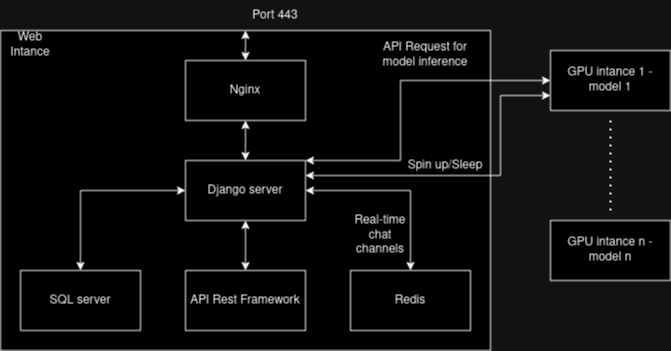

The diagram above was exported from draw.io. Its source (the exported page's mxGraphModel, read from the mxfile embedded in the PNG):
<mxGraphModel dx="1434" dy="795" grid="1" gridSize="10" guides="1" tooltips="1" connect="1" arrows="1" fold="1" page="1" pageScale="1" pageWidth="827" pageHeight="1169" math="0" shadow="0">
  <root>
    <mxCell id="0" />
    <mxCell id="1" parent="0" />
    <mxCell id="IiGntUfcRgtv7j2hjZ_X-1" value="" style="rounded=0;whiteSpace=wrap;html=1;" vertex="1" parent="1">
      <mxGeometry x="180" y="240" width="490" height="320" as="geometry" />
    </mxCell>
    <mxCell id="IiGntUfcRgtv7j2hjZ_X-2" value="SQL server" style="rounded=0;whiteSpace=wrap;html=1;" vertex="1" parent="1">
      <mxGeometry x="200" y="480" width="120" height="60" as="geometry" />
    </mxCell>
    <mxCell id="IiGntUfcRgtv7j2hjZ_X-3" value="Redis" style="rounded=0;whiteSpace=wrap;html=1;" vertex="1" parent="1">
      <mxGeometry x="530" y="480" width="120" height="60" as="geometry" />
    </mxCell>
    <mxCell id="IiGntUfcRgtv7j2hjZ_X-4" value="Django server" style="rounded=0;whiteSpace=wrap;html=1;" vertex="1" parent="1">
      <mxGeometry x="365" y="370" width="120" height="60" as="geometry" />
    </mxCell>
    <mxCell id="IiGntUfcRgtv7j2hjZ_X-5" value="Nginx" style="rounded=0;whiteSpace=wrap;html=1;" vertex="1" parent="1">
      <mxGeometry x="365" y="270" width="120" height="60" as="geometry" />
    </mxCell>
    <mxCell id="IiGntUfcRgtv7j2hjZ_X-6" value="Web Intance" style="text;html=1;strokeColor=none;fillColor=none;align=center;verticalAlign=middle;whiteSpace=wrap;rounded=0;" vertex="1" parent="1">
      <mxGeometry x="180" y="240" width="60" height="30" as="geometry" />
    </mxCell>
    <mxCell id="IiGntUfcRgtv7j2hjZ_X-7" value="" style="endArrow=classic;startArrow=classic;html=1;rounded=0;entryX=0;entryY=0.5;entryDx=0;entryDy=0;exitX=0.5;exitY=0;exitDx=0;exitDy=0;edgeStyle=orthogonalEdgeStyle;" edge="1" parent="1" source="IiGntUfcRgtv7j2hjZ_X-2" target="IiGntUfcRgtv7j2hjZ_X-4">
      <mxGeometry width="50" height="50" relative="1" as="geometry">
        <mxPoint x="300" y="450" as="sourcePoint" />
        <mxPoint x="350" y="400" as="targetPoint" />
      </mxGeometry>
    </mxCell>
    <mxCell id="IiGntUfcRgtv7j2hjZ_X-8" value="" style="endArrow=classic;startArrow=classic;html=1;rounded=0;exitX=0.5;exitY=0;exitDx=0;exitDy=0;entryX=1;entryY=0.5;entryDx=0;entryDy=0;edgeStyle=orthogonalEdgeStyle;" edge="1" parent="1" source="IiGntUfcRgtv7j2hjZ_X-3" target="IiGntUfcRgtv7j2hjZ_X-4">
      <mxGeometry width="50" height="50" relative="1" as="geometry">
        <mxPoint x="600" y="430" as="sourcePoint" />
        <mxPoint x="650" y="380" as="targetPoint" />
      </mxGeometry>
    </mxCell>
    <mxCell id="IiGntUfcRgtv7j2hjZ_X-9" value="" style="endArrow=classic;startArrow=classic;html=1;rounded=0;exitX=0.5;exitY=0;exitDx=0;exitDy=0;entryX=0.5;entryY=1;entryDx=0;entryDy=0;" edge="1" parent="1" source="IiGntUfcRgtv7j2hjZ_X-4" target="IiGntUfcRgtv7j2hjZ_X-5">
      <mxGeometry width="50" height="50" relative="1" as="geometry">
        <mxPoint x="530" y="340" as="sourcePoint" />
        <mxPoint x="580" y="290" as="targetPoint" />
      </mxGeometry>
    </mxCell>
    <mxCell id="IiGntUfcRgtv7j2hjZ_X-10" value="" style="endArrow=classic;startArrow=classic;html=1;rounded=0;exitX=0.5;exitY=0;exitDx=0;exitDy=0;entryX=0.5;entryY=0;entryDx=0;entryDy=0;" edge="1" parent="1" source="IiGntUfcRgtv7j2hjZ_X-5" target="IiGntUfcRgtv7j2hjZ_X-1">
      <mxGeometry width="50" height="50" relative="1" as="geometry">
        <mxPoint x="440" y="180" as="sourcePoint" />
        <mxPoint x="490" y="130" as="targetPoint" />
      </mxGeometry>
    </mxCell>
    <mxCell id="IiGntUfcRgtv7j2hjZ_X-11" value="Port 443" style="text;html=1;strokeColor=none;fillColor=none;align=center;verticalAlign=middle;whiteSpace=wrap;rounded=0;" vertex="1" parent="1">
      <mxGeometry x="425" y="210" width="60" height="30" as="geometry" />
    </mxCell>
    <mxCell id="IiGntUfcRgtv7j2hjZ_X-13" value="GPU intance 1 - model 1" style="rounded=0;whiteSpace=wrap;html=1;" vertex="1" parent="1">
      <mxGeometry x="730" y="260" width="120" height="60" as="geometry" />
    </mxCell>
    <mxCell id="IiGntUfcRgtv7j2hjZ_X-14" value="" style="endArrow=classic;startArrow=classic;html=1;rounded=0;exitX=1;exitY=0.25;exitDx=0;exitDy=0;entryX=0;entryY=0.75;entryDx=0;entryDy=0;edgeStyle=orthogonalEdgeStyle;" edge="1" parent="1" source="IiGntUfcRgtv7j2hjZ_X-4" target="IiGntUfcRgtv7j2hjZ_X-13">
      <mxGeometry width="50" height="50" relative="1" as="geometry">
        <mxPoint x="490" y="380" as="sourcePoint" />
        <mxPoint x="720" y="385" as="targetPoint" />
        <Array as="points">
          <mxPoint x="680" y="385" />
          <mxPoint x="680" y="305" />
        </Array>
      </mxGeometry>
    </mxCell>
    <mxCell id="IiGntUfcRgtv7j2hjZ_X-17" value="GPU intance n - model n" style="rounded=0;whiteSpace=wrap;html=1;" vertex="1" parent="1">
      <mxGeometry x="730" y="430" width="120" height="60" as="geometry" />
    </mxCell>
    <mxCell id="IiGntUfcRgtv7j2hjZ_X-21" value="" style="endArrow=none;dashed=1;html=1;dashPattern=1 3;strokeWidth=2;rounded=0;" edge="1" parent="1">
      <mxGeometry width="50" height="50" relative="1" as="geometry">
        <mxPoint x="790" y="420" as="sourcePoint" />
        <mxPoint x="790" y="330" as="targetPoint" />
      </mxGeometry>
    </mxCell>
    <mxCell id="IiGntUfcRgtv7j2hjZ_X-23" value="Spin up/Sleep" style="text;html=1;strokeColor=none;fillColor=none;align=center;verticalAlign=middle;whiteSpace=wrap;rounded=0;" vertex="1" parent="1">
      <mxGeometry x="580" y="360" width="90" height="30" as="geometry" />
    </mxCell>
    <mxCell id="IiGntUfcRgtv7j2hjZ_X-24" value="" style="endArrow=classic;startArrow=classic;html=1;rounded=0;exitX=1;exitY=0;exitDx=0;exitDy=0;entryX=0;entryY=0.5;entryDx=0;entryDy=0;edgeStyle=orthogonalEdgeStyle;" edge="1" parent="1" source="IiGntUfcRgtv7j2hjZ_X-4" target="IiGntUfcRgtv7j2hjZ_X-13">
      <mxGeometry width="50" height="50" relative="1" as="geometry">
        <mxPoint x="750" y="270" as="sourcePoint" />
        <mxPoint x="800" y="220" as="targetPoint" />
        <Array as="points">
          <mxPoint x="580" y="370" />
          <mxPoint x="580" y="290" />
        </Array>
      </mxGeometry>
    </mxCell>
    <mxCell id="IiGntUfcRgtv7j2hjZ_X-25" value="API Request for model inference" style="text;html=1;strokeColor=none;fillColor=none;align=center;verticalAlign=middle;whiteSpace=wrap;rounded=0;" vertex="1" parent="1">
      <mxGeometry x="550" y="250" width="110" height="30" as="geometry" />
    </mxCell>
    <mxCell id="IiGntUfcRgtv7j2hjZ_X-26" value="API Rest Framework" style="rounded=0;whiteSpace=wrap;html=1;" vertex="1" parent="1">
      <mxGeometry x="365" y="480" width="120" height="60" as="geometry" />
    </mxCell>
    <mxCell id="IiGntUfcRgtv7j2hjZ_X-27" value="" style="endArrow=classic;startArrow=classic;html=1;rounded=0;exitX=0.5;exitY=0;exitDx=0;exitDy=0;entryX=0.5;entryY=1;entryDx=0;entryDy=0;" edge="1" parent="1" source="IiGntUfcRgtv7j2hjZ_X-26" target="IiGntUfcRgtv7j2hjZ_X-4">
      <mxGeometry width="50" height="50" relative="1" as="geometry">
        <mxPoint x="414" y="480" as="sourcePoint" />
        <mxPoint x="549" y="430" as="targetPoint" />
      </mxGeometry>
    </mxCell>
    <mxCell id="IiGntUfcRgtv7j2hjZ_X-32" value="Real-time chat channels" style="text;html=1;strokeColor=none;fillColor=none;align=center;verticalAlign=middle;whiteSpace=wrap;rounded=0;" vertex="1" parent="1">
      <mxGeometry x="530" y="430" width="60" height="30" as="geometry" />
    </mxCell>
  </root>
</mxGraphModel>